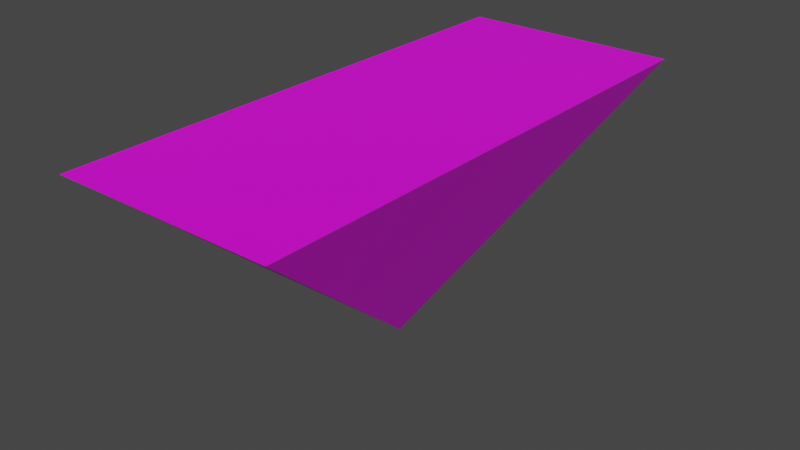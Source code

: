 # Source: environment.blend  (saved by Blender 2.90.8; exported with 4.5.12 LTS)
import bpy
from mathutils import Matrix  # noqa: F401  (used for matrix-valued properties, if any)

bpy.ops.wm.read_factory_settings(use_empty=True)
scene = bpy.context.scene
scene.name = 'Scene'

# ---- collections
col_collection = bpy.data.collections.new('Collection'); scene.collection.children.link(col_collection)

# ---- images (referenced by path relative to the original .blend; pixels are not part of the script)
import os
ASSET_DIR = os.environ.get("B2B_ASSET_DIR", "")  # directory of the original .blend (textures are referenced by path, not embedded)
HERE = os.path.dirname(os.path.abspath(__file__))  # packed textures are extracted next to this script under _unpacked/

def load_image(name, relpath, width, height, colorspace="sRGB"):
    """Load a texture the original file referenced (path relative to the .blend, or extracted next to this script)."""
    p = next((c for c in (os.path.join(HERE, relpath), os.path.join(ASSET_DIR, relpath)) if relpath and os.path.exists(c)), "")
    if p:
        img = bpy.data.images.load(p, check_existing=True)
        img.name = name
    else:  # same state as the original file: an image datablock whose file is absent (Cycles renders it pink)
        img = bpy.data.images.new(name, width, height)
        img.source = "FILE"
        img.filepath = "//" + (relpath or name)
    img.colorspace_settings.name = colorspace
    return img
img_hungrytexture_png = load_image('hungryTexture.png', 'hungryTexture.png', 1024, 1024, 'sRGB')

# ---- materials (node trees are filled in below, after node groups)
mat_material_001 = bpy.data.materials.new('Material.001')
mat_material_001.use_transparent_shadow = False

# ---- material node trees
mat_material_001.use_nodes = True; mat_material_001.node_tree.nodes.clear()
_N = mat_material_001.node_tree.nodes; _L = mat_material_001.node_tree.links
n0 = _N.new('ShaderNodeBsdfPrincipled'); n0.name = 'Principled BSDF'; n0.location = (10, 300)
n0.distribution = 'GGX'
n0.subsurface_method = 'BURLEY'
n0.inputs[3].default_value = 1.45
n0.inputs[27].default_value = (0.0, 0.0, 0.0, 1.0)
n0.inputs[28].default_value = 1.0
n1 = _N.new('ShaderNodeOutputMaterial'); n1.name = 'Material Output'; n1.location = (300, 300)
n2 = _N.new('ShaderNodeTexImage'); n2.name = 'Image Texture'; n2.location = (-280, 270)
n2.image = img_hungrytexture_png
_L.new(n0.outputs[0], n1.inputs[0])
_L.new(n2.outputs[0], n0.inputs[0])
n1.is_active_output = True

# ---- world
world_world = bpy.data.worlds.new('World'); scene.world = world_world
world_world.use_nodes = True; world_world.node_tree.nodes.clear()
_N = world_world.node_tree.nodes; _L = world_world.node_tree.links
n0 = _N.new('ShaderNodeOutputWorld'); n0.name = 'World Output'; n0.location = (300, 300)
n1 = _N.new('ShaderNodeBackground'); n1.name = 'Background'; n1.location = (10, 300)
n1.inputs[0].default_value = (0.05088, 0.05088, 0.05088, 1.0)
_L.new(n1.outputs[0], n0.inputs[0])
n0.is_active_output = True
world_world.color = (0.05088, 0.05088, 0.05088)
world_world.use_sun_shadow = False
world_world.sun_shadow_jitter_overblur = 0.0

# ---- meshes
me_cone_001 = bpy.data.meshes.new('Cone.001')
me_cone_001.from_pydata([(0.0, -2.615e-08, 1.0), (-1.0, 2.412, -1.014), (1.0, 2.412, -1.014), (-1.0, -2.412, -1.014), (1.0, -2.412, -1.014)], [], [(4, 3, 2), (1, 2, 3), (1, 3, 0), (3, 4, 0), (0, 4, 2), (0, 2, 1)])
_uv = me_cone_001.uv_layers.new(name='UVMap')
_uv.uv.foreach_set('vector', [0.01904, 0.001863, 0.2625, 0.001863, 0.01904, 0.2996, 0.2625, 0.2996, 0.01904, 0.2996, 0.2625, 0.001863, 0.2, 0.99, 0.568, 0.99, 0.3808, 0.8113, 0.2, 0.99, 0.0, 0.99, 0.1, 0.8109, 0.3808, 0.8113, 0.568, 0.99, 0.2, 0.99, 0.1, 0.8113, 0.0, 0.99, 0.2, 0.99])
me_cone_001.materials.append(mat_material_001)
me_cone_001.use_remesh_fix_poles = True
me_cone_001.use_remesh_preserve_attributes = False
me_cone_001.use_mirror_vertex_groups = False
me_cone_001.update()

# ---- objects
ob_cone = bpy.data.objects.new('Cone', me_cone_001)

# ---- transforms, parenting, visibility, modifiers, constraints
ob_cone.location = (0.0, 0.0, 0.0)
ob_cone.rotation_euler = (0.0, 3.142, 0.0)
ob_cone.lineart.crease_threshold = 0.0

# ---- collection membership
col_collection.objects.link(ob_cone)

# ---- scene / render settings (as saved in the file)
scene.frame_start = 1; scene.frame_end = 250; scene.frame_set(2)
scene.render.engine = 'BLENDER_EEVEE_NEXT'
scene.cycles.use_denoising = False
scene.cycles.samples = 128
scene.cycles.sampling_pattern = 'TABULATED_SOBOL'
scene.cycles.use_adaptive_sampling = False
scene.cycles.use_light_tree = False
scene.view_settings.view_transform = 'Filmic'
bpy.context.view_layer.update()

# ---- added for rendering (the .blend has no active camera and no usable light): camera, sun
cam_auto = bpy.data.cameras.new('AutoCamera')
cam_auto.lens = 50.0
cam_auto.sensor_width = 36.0
cam_auto.clip_end = 1000.0
ob_auto_camera = bpy.data.objects.new('AutoCamera', cam_auto)
scene.collection.objects.link(ob_auto_camera)
ob_auto_camera.location = (5.17881, -6.21457, 4.15018)
ob_auto_camera.rotation_euler = (1.09748, -7.21219e-08, 0.694738)
scene.camera = ob_auto_camera
light_auto_sun = bpy.data.lights.new('AutoSun', 'SUN')
light_auto_sun.energy = 3.0
light_auto_sun.angle = 0.0523599
ob_auto_sun = bpy.data.objects.new('AutoSun', light_auto_sun)
scene.collection.objects.link(ob_auto_sun)
ob_auto_sun.rotation_euler = (0.872665, 0.174533, 0.523599)
bpy.context.view_layer.update()
